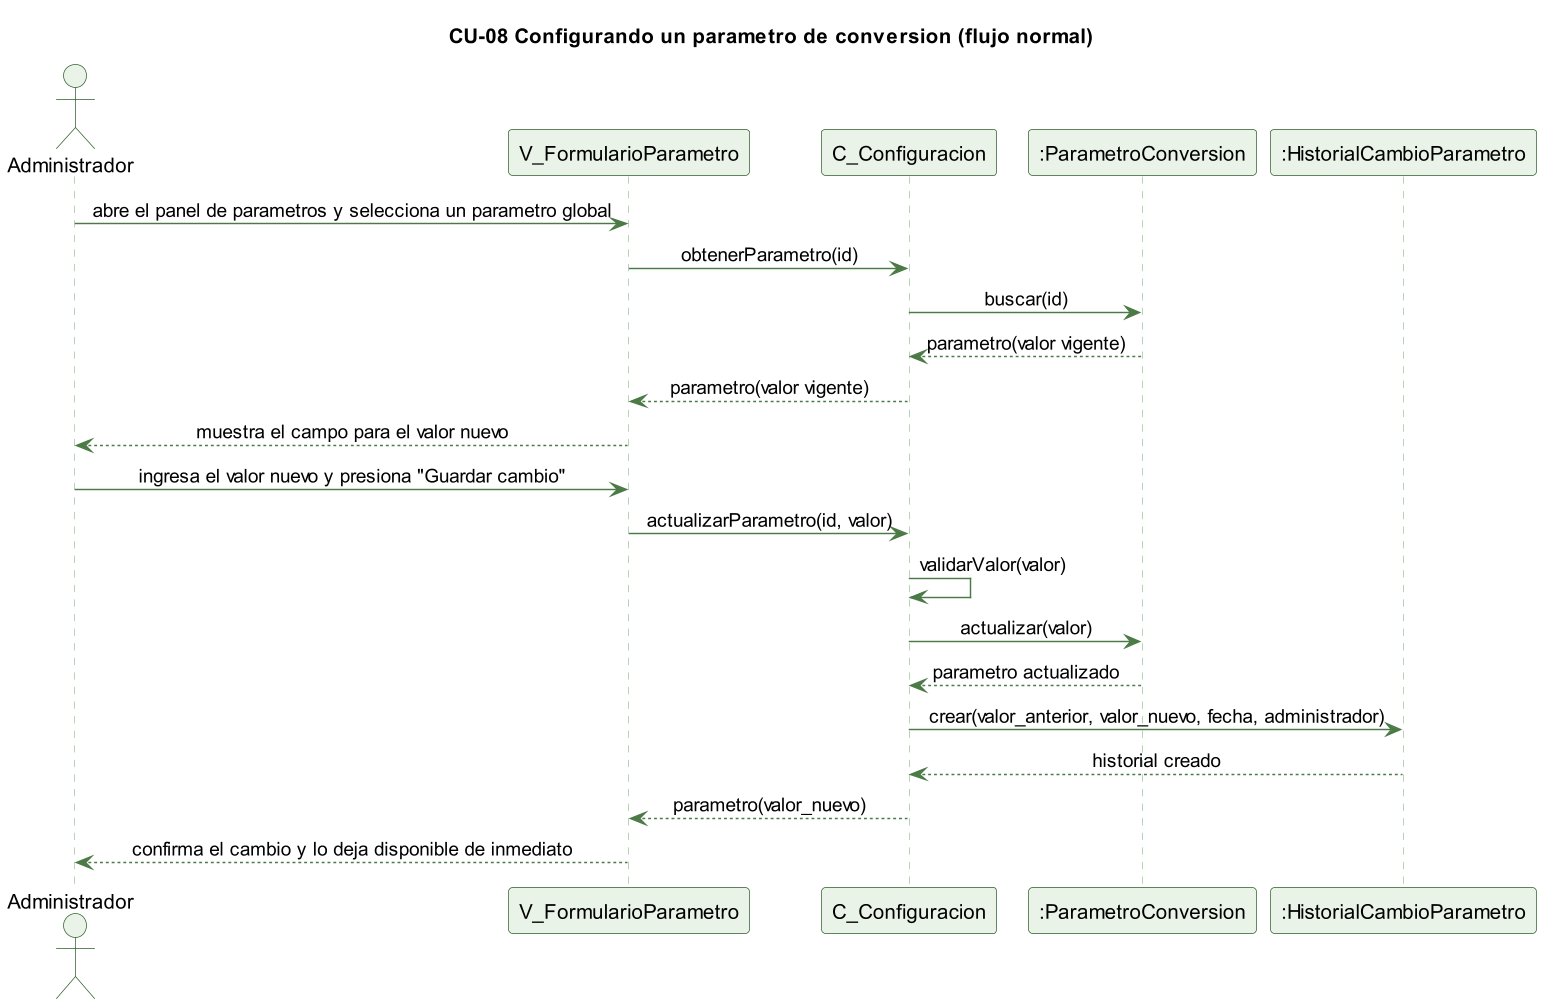

The diagram above was rendered by PlantUML. Its source (embedded in the PNG):
@startuml cu08-parametro-normal
skinparamlocked dpi 140
' CU-08 Configurando un parametro de conversion - flujo normal
skinparam backgroundColor #FFFFFF
skinparam shadowing false
skinparam defaultFontName Helvetica
skinparam sequenceMessageAlign center
skinparam ParticipantBackgroundColor #EAF3E7
skinparam ParticipantBorderColor #2E5E2A
skinparam ActorBackgroundColor #EAF3E7
skinparam ActorBorderColor #2E5E2A
skinparam sequenceLifeLineBorderColor #9CC49A
skinparam ArrowColor #4B7A46

title CU-08 Configurando un parametro de conversion (flujo normal)

actor Administrador
participant "V_FormularioParametro" as V
participant "C_Configuracion" as C
participant ":ParametroConversion" as P
participant ":HistorialCambioParametro" as H

Administrador -> V : abre el panel de parametros y selecciona un parametro global
V -> C : obtenerParametro(id)
C -> P : buscar(id)
P --> C : parametro(valor vigente)
C --> V : parametro(valor vigente)
V --> Administrador : muestra el campo para el valor nuevo
Administrador -> V : ingresa el valor nuevo y presiona "Guardar cambio"
V -> C : actualizarParametro(id, valor)
C -> C : validarValor(valor)
C -> P : actualizar(valor)
P --> C : parametro actualizado
C -> H : crear(valor_anterior, valor_nuevo, fecha, administrador)
H --> C : historial creado
C --> V : parametro(valor_nuevo)
V --> Administrador : confirma el cambio y lo deja disponible de inmediato

@enduml